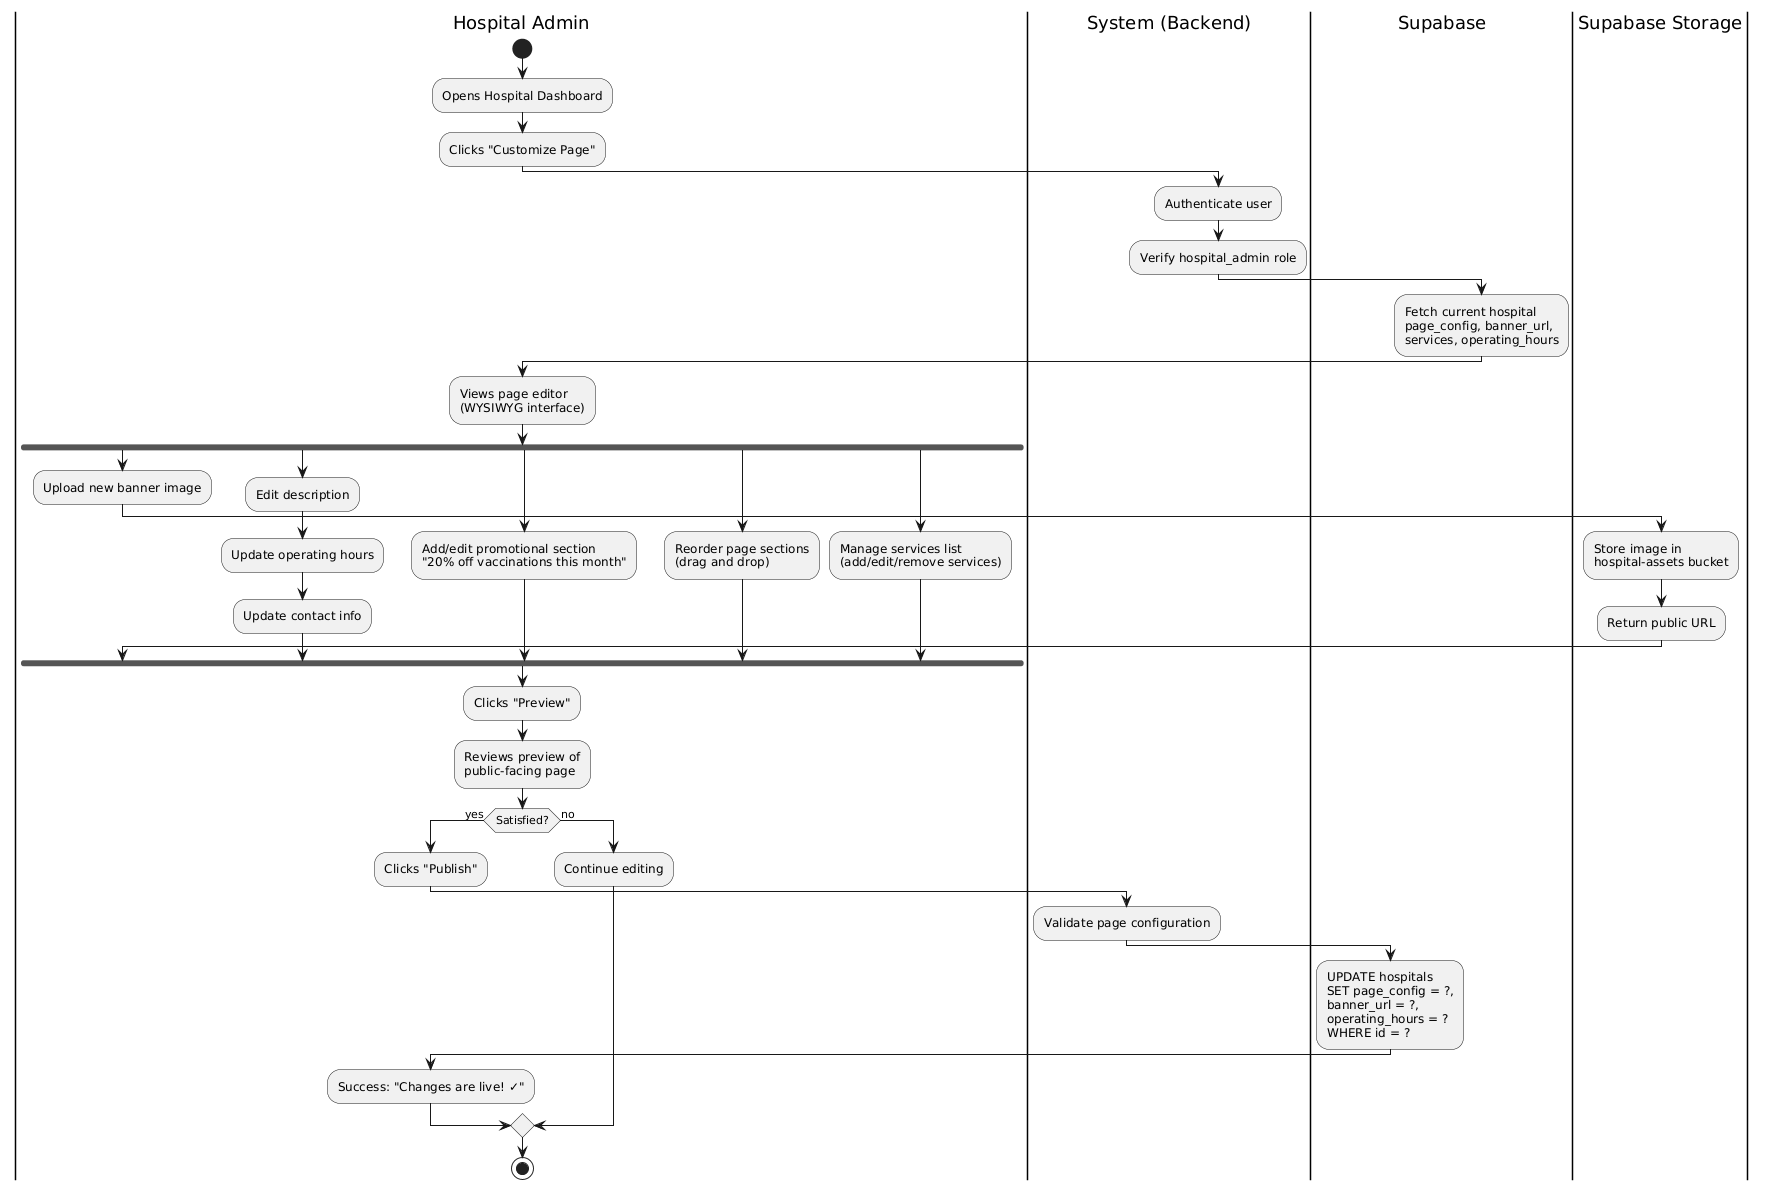

The diagram above was rendered by PlantUML. Its source (embedded in the PNG):
@startuml
|Hospital Admin|
start
:Opens Hospital Dashboard;
:Clicks "Customize Page";

|System (Backend)|
:Authenticate user;
:Verify hospital_admin role;

|Supabase|
:Fetch current hospital 
page_config, banner_url,
services, operating_hours;

|Hospital Admin|
:Views page editor 
(WYSIWYG interface);

fork
    :Upload new banner image;
    |Supabase Storage|
    :Store image in 
    hospital-assets bucket;
    :Return public URL;
fork again
    |Hospital Admin|
    :Edit description;
    :Update operating hours;
    :Update contact info;
fork again
    |Hospital Admin|
    :Add/edit promotional section
    "20% off vaccinations this month";
fork again
    |Hospital Admin|
    :Reorder page sections
    (drag and drop);
fork again
    |Hospital Admin|
    :Manage services list
    (add/edit/remove services);
end fork

|Hospital Admin|
:Clicks "Preview";
:Reviews preview of 
public-facing page;

if (Satisfied?) then (yes)
    :Clicks "Publish";
    
    |System (Backend)|
    :Validate page configuration;
    
    |Supabase|
    :UPDATE hospitals 
    SET page_config = ?,
    banner_url = ?,
    operating_hours = ?
    WHERE id = ?;
    
    |Hospital Admin|
    :Success: "Changes are live! ✓";
else (no)
    |Hospital Admin|
    :Continue editing;
endif
stop
@enduml